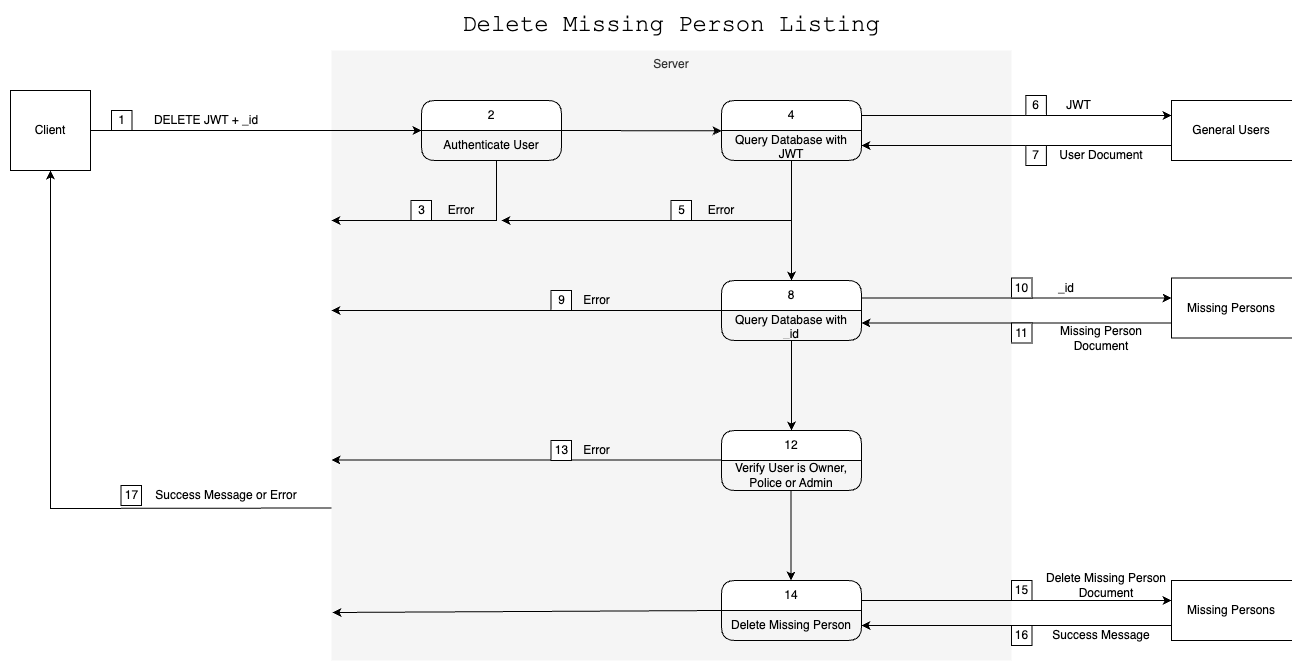

The diagram above was exported from draw.io. Its source (the exported page's mxGraphModel, read from the mxfile embedded in the PNG):
<mxGraphModel dx="1916" dy="731" grid="1" gridSize="10" guides="1" tooltips="1" connect="1" arrows="1" fold="1" page="1" pageScale="1" pageWidth="483" pageHeight="827" math="0" shadow="0">
  <root>
    <mxCell id="0" />
    <mxCell id="1" parent="0" />
    <mxCell id="wHiM4H7k9XxIsy-qjkbY-1" value="Server" style="rounded=0;whiteSpace=wrap;html=1;verticalAlign=top;fillColor=#f5f5f5;fontColor=#333333;strokeColor=none;dashed=1;dashPattern=1 4;" vertex="1" parent="1">
      <mxGeometry x="50" y="90" width="680" height="610" as="geometry" />
    </mxCell>
    <mxCell id="wHiM4H7k9XxIsy-qjkbY-2" value="&lt;font face=&quot;Courier New&quot; style=&quot;font-size: 24px;&quot;&gt;Delete Missing Person Listing&lt;br&gt;&lt;/font&gt;" style="text;html=1;strokeColor=none;fillColor=none;align=center;verticalAlign=middle;whiteSpace=wrap;rounded=0;" vertex="1" parent="1">
      <mxGeometry x="140" y="50" width="500" height="30" as="geometry" />
    </mxCell>
    <mxCell id="wHiM4H7k9XxIsy-qjkbY-3" value="1" style="html=1;whiteSpace=wrap;" vertex="1" parent="1">
      <mxGeometry x="-170" y="150" width="20.5" height="20" as="geometry" />
    </mxCell>
    <mxCell id="wHiM4H7k9XxIsy-qjkbY-4" value="Client" style="whiteSpace=wrap;html=1;aspect=fixed;" vertex="1" parent="1">
      <mxGeometry x="-271" y="130" width="80" height="80" as="geometry" />
    </mxCell>
    <mxCell id="wHiM4H7k9XxIsy-qjkbY-5" value="" style="endArrow=classic;html=1;rounded=0;exitX=1;exitY=0.5;exitDx=0;exitDy=0;entryX=0;entryY=0;entryDx=0;entryDy=0;entryPerimeter=0;" edge="1" parent="1" source="wHiM4H7k9XxIsy-qjkbY-4" target="wHiM4H7k9XxIsy-qjkbY-7">
      <mxGeometry width="50" height="50" relative="1" as="geometry">
        <mxPoint x="230" y="340" as="sourcePoint" />
        <mxPoint x="30" y="170" as="targetPoint" />
      </mxGeometry>
    </mxCell>
    <mxCell id="wHiM4H7k9XxIsy-qjkbY-6" value="2" style="swimlane;fontStyle=0;childLayout=stackLayout;horizontal=1;startSize=30;horizontalStack=0;resizeParent=1;resizeParentMax=0;resizeLast=0;collapsible=1;marginBottom=0;whiteSpace=wrap;html=1;rounded=1;" vertex="1" parent="1">
      <mxGeometry x="140" y="140" width="140" height="60" as="geometry" />
    </mxCell>
    <mxCell id="wHiM4H7k9XxIsy-qjkbY-7" value="Authenticate User" style="text;strokeColor=none;fillColor=none;align=center;verticalAlign=middle;spacingLeft=4;spacingRight=4;overflow=hidden;points=[[0,0.5],[1,0.5]];portConstraint=eastwest;rotatable=0;whiteSpace=wrap;html=1;" vertex="1" parent="wHiM4H7k9XxIsy-qjkbY-6">
      <mxGeometry y="30" width="140" height="30" as="geometry" />
    </mxCell>
    <mxCell id="wHiM4H7k9XxIsy-qjkbY-8" value="General Users" style="shape=partialRectangle;whiteSpace=wrap;html=1;bottom=1;right=0;left=1;top=1;fillColor=none;routingCenterX=-0.5;" vertex="1" parent="1">
      <mxGeometry x="890" y="140" width="120" height="60" as="geometry" />
    </mxCell>
    <mxCell id="wHiM4H7k9XxIsy-qjkbY-9" value="Error" style="text;html=1;strokeColor=none;fillColor=none;align=center;verticalAlign=middle;whiteSpace=wrap;rounded=0;" vertex="1" parent="1">
      <mxGeometry x="150" y="235" width="60" height="30" as="geometry" />
    </mxCell>
    <mxCell id="wHiM4H7k9XxIsy-qjkbY-10" value="3" style="html=1;whiteSpace=wrap;" vertex="1" parent="1">
      <mxGeometry x="129.5" y="240" width="20.5" height="20" as="geometry" />
    </mxCell>
    <mxCell id="wHiM4H7k9XxIsy-qjkbY-11" value="" style="endArrow=classic;html=1;rounded=0;exitX=0.536;exitY=1;exitDx=0;exitDy=0;exitPerimeter=0;" edge="1" parent="1" source="wHiM4H7k9XxIsy-qjkbY-7">
      <mxGeometry width="50" height="50" relative="1" as="geometry">
        <mxPoint x="220" y="350" as="sourcePoint" />
        <mxPoint x="50" y="260" as="targetPoint" />
        <Array as="points">
          <mxPoint x="215" y="260" />
        </Array>
      </mxGeometry>
    </mxCell>
    <mxCell id="wHiM4H7k9XxIsy-qjkbY-12" value="" style="endArrow=classic;html=1;rounded=0;exitX=1;exitY=0.5;exitDx=0;exitDy=0;entryX=0;entryY=0.011;entryDx=0;entryDy=0;entryPerimeter=0;" edge="1" parent="1" source="wHiM4H7k9XxIsy-qjkbY-6" target="wHiM4H7k9XxIsy-qjkbY-14">
      <mxGeometry width="50" height="50" relative="1" as="geometry">
        <mxPoint x="220" y="350" as="sourcePoint" />
        <mxPoint x="270" y="300" as="targetPoint" />
      </mxGeometry>
    </mxCell>
    <mxCell id="wHiM4H7k9XxIsy-qjkbY-13" value="4" style="swimlane;fontStyle=0;childLayout=stackLayout;horizontal=1;startSize=30;horizontalStack=0;resizeParent=1;resizeParentMax=0;resizeLast=0;collapsible=1;marginBottom=0;whiteSpace=wrap;html=1;rounded=1;" vertex="1" parent="1">
      <mxGeometry x="440" y="140" width="140" height="60" as="geometry" />
    </mxCell>
    <mxCell id="wHiM4H7k9XxIsy-qjkbY-14" value="Query Database with JWT" style="text;strokeColor=none;fillColor=none;align=center;verticalAlign=middle;spacingLeft=4;spacingRight=4;overflow=hidden;points=[[0,0.5],[1,0.5]];portConstraint=eastwest;rotatable=0;whiteSpace=wrap;html=1;" vertex="1" parent="wHiM4H7k9XxIsy-qjkbY-13">
      <mxGeometry y="30" width="140" height="30" as="geometry" />
    </mxCell>
    <mxCell id="wHiM4H7k9XxIsy-qjkbY-15" value="" style="endArrow=classic;html=1;rounded=0;entryX=0;entryY=0.25;entryDx=0;entryDy=0;exitX=1;exitY=0.25;exitDx=0;exitDy=0;" edge="1" parent="1" source="wHiM4H7k9XxIsy-qjkbY-13" target="wHiM4H7k9XxIsy-qjkbY-8">
      <mxGeometry width="50" height="50" relative="1" as="geometry">
        <mxPoint x="580" y="170" as="sourcePoint" />
        <mxPoint x="270" y="310" as="targetPoint" />
      </mxGeometry>
    </mxCell>
    <mxCell id="wHiM4H7k9XxIsy-qjkbY-16" value="" style="endArrow=classic;html=1;rounded=0;exitX=0;exitY=0.75;exitDx=0;exitDy=0;entryX=1;entryY=0.5;entryDx=0;entryDy=0;" edge="1" parent="1" source="wHiM4H7k9XxIsy-qjkbY-8" target="wHiM4H7k9XxIsy-qjkbY-14">
      <mxGeometry width="50" height="50" relative="1" as="geometry">
        <mxPoint x="220" y="360" as="sourcePoint" />
        <mxPoint x="270" y="310" as="targetPoint" />
      </mxGeometry>
    </mxCell>
    <mxCell id="wHiM4H7k9XxIsy-qjkbY-17" value="Error" style="text;html=1;strokeColor=none;fillColor=none;align=center;verticalAlign=middle;whiteSpace=wrap;rounded=0;" vertex="1" parent="1">
      <mxGeometry x="410" y="235" width="60" height="30" as="geometry" />
    </mxCell>
    <mxCell id="wHiM4H7k9XxIsy-qjkbY-18" value="5" style="html=1;whiteSpace=wrap;" vertex="1" parent="1">
      <mxGeometry x="389.5" y="240" width="20.5" height="20" as="geometry" />
    </mxCell>
    <mxCell id="wHiM4H7k9XxIsy-qjkbY-19" value="JWT" style="text;html=1;strokeColor=none;fillColor=none;align=center;verticalAlign=middle;whiteSpace=wrap;rounded=0;" vertex="1" parent="1">
      <mxGeometry x="770" y="130" width="54.88" height="30" as="geometry" />
    </mxCell>
    <mxCell id="wHiM4H7k9XxIsy-qjkbY-20" value="User Document" style="text;html=1;strokeColor=none;fillColor=none;align=center;verticalAlign=middle;whiteSpace=wrap;rounded=0;" vertex="1" parent="1">
      <mxGeometry x="764.88" y="180" width="110" height="30" as="geometry" />
    </mxCell>
    <mxCell id="wHiM4H7k9XxIsy-qjkbY-21" value="8" style="swimlane;fontStyle=0;childLayout=stackLayout;horizontal=1;startSize=30;horizontalStack=0;resizeParent=1;resizeParentMax=0;resizeLast=0;collapsible=1;marginBottom=0;whiteSpace=wrap;html=1;rounded=1;" vertex="1" parent="1">
      <mxGeometry x="440" y="320" width="140" height="60" as="geometry" />
    </mxCell>
    <mxCell id="wHiM4H7k9XxIsy-qjkbY-22" value="Query Database with _id" style="text;strokeColor=none;fillColor=none;align=center;verticalAlign=middle;spacingLeft=4;spacingRight=4;overflow=hidden;points=[[0,0.5],[1,0.5]];portConstraint=eastwest;rotatable=0;whiteSpace=wrap;html=1;" vertex="1" parent="wHiM4H7k9XxIsy-qjkbY-21">
      <mxGeometry y="30" width="140" height="30" as="geometry" />
    </mxCell>
    <mxCell id="wHiM4H7k9XxIsy-qjkbY-23" value="7" style="html=1;whiteSpace=wrap;" vertex="1" parent="1">
      <mxGeometry x="744.38" y="185" width="20.5" height="20" as="geometry" />
    </mxCell>
    <mxCell id="wHiM4H7k9XxIsy-qjkbY-24" value="6" style="html=1;whiteSpace=wrap;" vertex="1" parent="1">
      <mxGeometry x="744.38" y="135" width="20.5" height="20" as="geometry" />
    </mxCell>
    <mxCell id="wHiM4H7k9XxIsy-qjkbY-25" value="9" style="html=1;whiteSpace=wrap;" vertex="1" parent="1">
      <mxGeometry x="269.5" y="330" width="20.5" height="20" as="geometry" />
    </mxCell>
    <mxCell id="wHiM4H7k9XxIsy-qjkbY-26" value="" style="endArrow=classic;html=1;rounded=0;entryX=0.5;entryY=0;entryDx=0;entryDy=0;" edge="1" parent="1" target="wHiM4H7k9XxIsy-qjkbY-21">
      <mxGeometry width="50" height="50" relative="1" as="geometry">
        <mxPoint x="510" y="200" as="sourcePoint" />
        <mxPoint x="330" y="270" as="targetPoint" />
      </mxGeometry>
    </mxCell>
    <mxCell id="wHiM4H7k9XxIsy-qjkbY-27" value="" style="endArrow=classic;html=1;rounded=0;" edge="1" parent="1">
      <mxGeometry width="50" height="50" relative="1" as="geometry">
        <mxPoint x="510" y="260" as="sourcePoint" />
        <mxPoint x="220" y="260" as="targetPoint" />
      </mxGeometry>
    </mxCell>
    <mxCell id="wHiM4H7k9XxIsy-qjkbY-28" value="Missing Persons" style="shape=partialRectangle;whiteSpace=wrap;html=1;bottom=1;right=0;left=1;top=1;fillColor=none;routingCenterX=-0.5;" vertex="1" parent="1">
      <mxGeometry x="890" y="620" width="120" height="60" as="geometry" />
    </mxCell>
    <mxCell id="wHiM4H7k9XxIsy-qjkbY-29" value="12" style="swimlane;fontStyle=0;childLayout=stackLayout;horizontal=1;startSize=30;horizontalStack=0;resizeParent=1;resizeParentMax=0;resizeLast=0;collapsible=1;marginBottom=0;whiteSpace=wrap;html=1;rounded=1;" vertex="1" parent="1">
      <mxGeometry x="440" y="470" width="140" height="60" as="geometry" />
    </mxCell>
    <mxCell id="wHiM4H7k9XxIsy-qjkbY-30" value="Verify User is Owner, Police or Admin" style="text;html=1;strokeColor=none;fillColor=none;align=center;verticalAlign=middle;whiteSpace=wrap;rounded=0;" vertex="1" parent="wHiM4H7k9XxIsy-qjkbY-29">
      <mxGeometry y="30" width="140" height="30" as="geometry" />
    </mxCell>
    <mxCell id="wHiM4H7k9XxIsy-qjkbY-31" value="" style="endArrow=classic;html=1;rounded=0;entryX=0.5;entryY=0;entryDx=0;entryDy=0;" edge="1" parent="1" target="wHiM4H7k9XxIsy-qjkbY-29">
      <mxGeometry width="50" height="50" relative="1" as="geometry">
        <mxPoint x="510" y="380" as="sourcePoint" />
        <mxPoint x="330" y="380" as="targetPoint" />
      </mxGeometry>
    </mxCell>
    <mxCell id="wHiM4H7k9XxIsy-qjkbY-32" value="" style="endArrow=classic;html=1;rounded=0;entryX=0;entryY=0.25;entryDx=0;entryDy=0;exitX=1;exitY=0.25;exitDx=0;exitDy=0;" edge="1" parent="1">
      <mxGeometry width="50" height="50" relative="1" as="geometry">
        <mxPoint x="580" y="640" as="sourcePoint" />
        <mxPoint x="890" y="640" as="targetPoint" />
      </mxGeometry>
    </mxCell>
    <mxCell id="wHiM4H7k9XxIsy-qjkbY-33" value="" style="endArrow=classic;html=1;rounded=0;exitX=0;exitY=0.75;exitDx=0;exitDy=0;entryX=1;entryY=0.5;entryDx=0;entryDy=0;" edge="1" parent="1" source="wHiM4H7k9XxIsy-qjkbY-28" target="wHiM4H7k9XxIsy-qjkbY-46">
      <mxGeometry width="50" height="50" relative="1" as="geometry">
        <mxPoint x="890" y="520" as="sourcePoint" />
        <mxPoint x="580" y="515" as="targetPoint" />
      </mxGeometry>
    </mxCell>
    <mxCell id="wHiM4H7k9XxIsy-qjkbY-34" value="Success Message" style="text;html=1;strokeColor=none;fillColor=none;align=center;verticalAlign=middle;whiteSpace=wrap;rounded=0;" vertex="1" parent="1">
      <mxGeometry x="764.88" y="660" width="110" height="30" as="geometry" />
    </mxCell>
    <mxCell id="wHiM4H7k9XxIsy-qjkbY-35" value="Delete Missing Person Document" style="text;html=1;strokeColor=none;fillColor=none;align=center;verticalAlign=middle;whiteSpace=wrap;rounded=0;" vertex="1" parent="1">
      <mxGeometry x="759.76" y="610" width="130.24" height="30" as="geometry" />
    </mxCell>
    <mxCell id="wHiM4H7k9XxIsy-qjkbY-36" value="15" style="html=1;whiteSpace=wrap;" vertex="1" parent="1">
      <mxGeometry x="730" y="620" width="20.5" height="20" as="geometry" />
    </mxCell>
    <mxCell id="wHiM4H7k9XxIsy-qjkbY-37" value="16" style="html=1;whiteSpace=wrap;" vertex="1" parent="1">
      <mxGeometry x="730" y="665" width="20.5" height="20" as="geometry" />
    </mxCell>
    <mxCell id="wHiM4H7k9XxIsy-qjkbY-38" value="Error" style="text;html=1;strokeColor=none;fillColor=none;align=center;verticalAlign=middle;whiteSpace=wrap;rounded=0;" vertex="1" parent="1">
      <mxGeometry x="290" y="325" width="50.5" height="30" as="geometry" />
    </mxCell>
    <mxCell id="wHiM4H7k9XxIsy-qjkbY-39" value="" style="endArrow=classic;html=1;rounded=0;entryX=0.5;entryY=1;entryDx=0;entryDy=0;exitX=0;exitY=0.75;exitDx=0;exitDy=0;" edge="1" parent="1" source="wHiM4H7k9XxIsy-qjkbY-1" target="wHiM4H7k9XxIsy-qjkbY-4">
      <mxGeometry width="50" height="50" relative="1" as="geometry">
        <mxPoint x="49" y="528" as="sourcePoint" />
        <mxPoint x="-231" y="440" as="targetPoint" />
        <Array as="points">
          <mxPoint x="-231" y="548" />
        </Array>
      </mxGeometry>
    </mxCell>
    <mxCell id="wHiM4H7k9XxIsy-qjkbY-40" value="Success Message or Error" style="text;html=1;strokeColor=none;fillColor=none;align=center;verticalAlign=middle;whiteSpace=wrap;rounded=0;" vertex="1" parent="1">
      <mxGeometry x="-130" y="520" width="150" height="30" as="geometry" />
    </mxCell>
    <mxCell id="wHiM4H7k9XxIsy-qjkbY-41" value="17" style="html=1;whiteSpace=wrap;" vertex="1" parent="1">
      <mxGeometry x="-160.5" y="525" width="20.5" height="20" as="geometry" />
    </mxCell>
    <mxCell id="wHiM4H7k9XxIsy-qjkbY-42" value="DELETE JWT + _id" style="text;html=1;strokeColor=none;fillColor=none;align=center;verticalAlign=middle;whiteSpace=wrap;rounded=0;" vertex="1" parent="1">
      <mxGeometry x="-140" y="145" width="130" height="30" as="geometry" />
    </mxCell>
    <mxCell id="wHiM4H7k9XxIsy-qjkbY-43" value="" style="endArrow=classic;html=1;rounded=0;exitX=0;exitY=0.5;exitDx=0;exitDy=0;" edge="1" parent="1">
      <mxGeometry width="50" height="50" relative="1" as="geometry">
        <mxPoint x="440" y="350" as="sourcePoint" />
        <mxPoint x="50" y="350" as="targetPoint" />
      </mxGeometry>
    </mxCell>
    <mxCell id="wHiM4H7k9XxIsy-qjkbY-44" value="" style="endArrow=classic;html=1;rounded=0;entryX=0.5;entryY=0;entryDx=0;entryDy=0;" edge="1" parent="1">
      <mxGeometry width="50" height="50" relative="1" as="geometry">
        <mxPoint x="509.5" y="530" as="sourcePoint" />
        <mxPoint x="509.5" y="620" as="targetPoint" />
      </mxGeometry>
    </mxCell>
    <mxCell id="wHiM4H7k9XxIsy-qjkbY-45" value="14" style="swimlane;fontStyle=0;childLayout=stackLayout;horizontal=1;startSize=30;horizontalStack=0;resizeParent=1;resizeParentMax=0;resizeLast=0;collapsible=1;marginBottom=0;whiteSpace=wrap;html=1;rounded=1;" vertex="1" parent="1">
      <mxGeometry x="440" y="620" width="140" height="60" as="geometry" />
    </mxCell>
    <mxCell id="wHiM4H7k9XxIsy-qjkbY-46" value="Delete Missing Person" style="text;html=1;strokeColor=none;fillColor=none;align=center;verticalAlign=middle;whiteSpace=wrap;rounded=0;" vertex="1" parent="wHiM4H7k9XxIsy-qjkbY-45">
      <mxGeometry y="30" width="140" height="30" as="geometry" />
    </mxCell>
    <mxCell id="wHiM4H7k9XxIsy-qjkbY-47" value="" style="endArrow=classic;html=1;rounded=0;entryX=0.001;entryY=0.766;entryDx=0;entryDy=0;entryPerimeter=0;exitX=0;exitY=0.5;exitDx=0;exitDy=0;" edge="1" parent="1" source="wHiM4H7k9XxIsy-qjkbY-45">
      <mxGeometry width="50" height="50" relative="1" as="geometry">
        <mxPoint x="440" y="648" as="sourcePoint" />
        <mxPoint x="51" y="652" as="targetPoint" />
      </mxGeometry>
    </mxCell>
    <mxCell id="wHiM4H7k9XxIsy-qjkbY-48" value="" style="endArrow=classic;html=1;rounded=0;exitX=0;exitY=0.5;exitDx=0;exitDy=0;" edge="1" parent="1">
      <mxGeometry width="50" height="50" relative="1" as="geometry">
        <mxPoint x="440" y="499.5" as="sourcePoint" />
        <mxPoint x="50" y="499.5" as="targetPoint" />
      </mxGeometry>
    </mxCell>
    <mxCell id="wHiM4H7k9XxIsy-qjkbY-49" value="Error" style="text;html=1;strokeColor=none;fillColor=none;align=center;verticalAlign=middle;whiteSpace=wrap;rounded=0;" vertex="1" parent="1">
      <mxGeometry x="290" y="475" width="50.5" height="30" as="geometry" />
    </mxCell>
    <mxCell id="wHiM4H7k9XxIsy-qjkbY-50" value="13" style="html=1;whiteSpace=wrap;" vertex="1" parent="1">
      <mxGeometry x="269.5" y="480" width="20.5" height="20" as="geometry" />
    </mxCell>
    <mxCell id="wHiM4H7k9XxIsy-qjkbY-51" value="Missing Persons" style="shape=partialRectangle;whiteSpace=wrap;html=1;bottom=1;right=0;left=1;top=1;fillColor=none;routingCenterX=-0.5;" vertex="1" parent="1">
      <mxGeometry x="890" y="317.5" width="120" height="60" as="geometry" />
    </mxCell>
    <mxCell id="wHiM4H7k9XxIsy-qjkbY-52" value="" style="endArrow=classic;html=1;rounded=0;entryX=0;entryY=0.25;entryDx=0;entryDy=0;exitX=1;exitY=0.25;exitDx=0;exitDy=0;" edge="1" parent="1">
      <mxGeometry width="50" height="50" relative="1" as="geometry">
        <mxPoint x="580" y="337.5" as="sourcePoint" />
        <mxPoint x="890" y="337.5" as="targetPoint" />
      </mxGeometry>
    </mxCell>
    <mxCell id="wHiM4H7k9XxIsy-qjkbY-53" value="" style="endArrow=classic;html=1;rounded=0;exitX=0;exitY=0.75;exitDx=0;exitDy=0;entryX=1;entryY=0.5;entryDx=0;entryDy=0;" edge="1" parent="1" source="wHiM4H7k9XxIsy-qjkbY-51">
      <mxGeometry width="50" height="50" relative="1" as="geometry">
        <mxPoint x="890" y="217.5" as="sourcePoint" />
        <mxPoint x="580" y="362.5" as="targetPoint" />
      </mxGeometry>
    </mxCell>
    <mxCell id="wHiM4H7k9XxIsy-qjkbY-54" value="Missing Person Document" style="text;html=1;strokeColor=none;fillColor=none;align=center;verticalAlign=middle;whiteSpace=wrap;rounded=0;" vertex="1" parent="1">
      <mxGeometry x="764.88" y="362.5" width="110" height="30" as="geometry" />
    </mxCell>
    <mxCell id="wHiM4H7k9XxIsy-qjkbY-55" value="_id" style="text;html=1;strokeColor=none;fillColor=none;align=center;verticalAlign=middle;whiteSpace=wrap;rounded=0;" vertex="1" parent="1">
      <mxGeometry x="759.76" y="312.5" width="50.24" height="30" as="geometry" />
    </mxCell>
    <mxCell id="wHiM4H7k9XxIsy-qjkbY-56" value="10" style="html=1;whiteSpace=wrap;" vertex="1" parent="1">
      <mxGeometry x="730" y="317.5" width="20.5" height="20" as="geometry" />
    </mxCell>
    <mxCell id="wHiM4H7k9XxIsy-qjkbY-57" value="11" style="html=1;whiteSpace=wrap;" vertex="1" parent="1">
      <mxGeometry x="730" y="362.5" width="20.5" height="20" as="geometry" />
    </mxCell>
  </root>
</mxGraphModel>